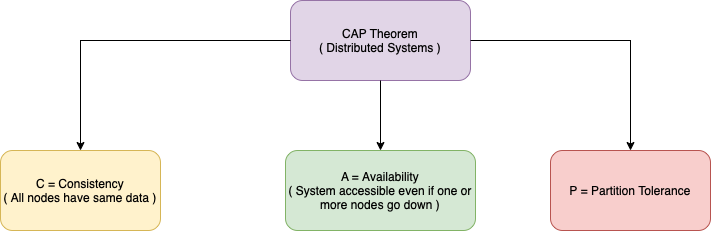

The diagram above was exported from draw.io. Its source (the exported page's mxGraphModel, read from the mxfile embedded in the PNG):
<mxGraphModel dx="786" dy="467" grid="1" gridSize="10" guides="1" tooltips="1" connect="1" arrows="1" fold="1" page="1" pageScale="1" pageWidth="827" pageHeight="1169" math="0" shadow="0">
  <root>
    <mxCell id="0" />
    <mxCell id="1" parent="0" />
    <mxCell id="mjIacmtBEmIdN1b5jZZX-1" value="CAP Theorem&lt;br&gt;( Distributed Systems )" style="rounded=1;whiteSpace=wrap;html=1;fillColor=#e1d5e7;strokeColor=#9673a6;" parent="1" vertex="1">
      <mxGeometry x="360" y="40" width="180" height="80" as="geometry" />
    </mxCell>
    <mxCell id="mjIacmtBEmIdN1b5jZZX-2" value="C = Consistency&lt;br&gt;( All nodes have same data )" style="rounded=1;whiteSpace=wrap;html=1;fillColor=#fff2cc;strokeColor=#d6b656;" parent="1" vertex="1">
      <mxGeometry x="70" y="190" width="160" height="80" as="geometry" />
    </mxCell>
    <mxCell id="mjIacmtBEmIdN1b5jZZX-3" value="" style="endArrow=classic;html=1;rounded=0;exitX=0;exitY=0.5;exitDx=0;exitDy=0;entryX=0.5;entryY=0;entryDx=0;entryDy=0;edgeStyle=orthogonalEdgeStyle;" parent="1" source="mjIacmtBEmIdN1b5jZZX-1" target="mjIacmtBEmIdN1b5jZZX-2" edge="1">
      <mxGeometry width="50" height="50" relative="1" as="geometry">
        <mxPoint x="380" y="270" as="sourcePoint" />
        <mxPoint x="430" y="220" as="targetPoint" />
      </mxGeometry>
    </mxCell>
    <mxCell id="mjIacmtBEmIdN1b5jZZX-4" value="A = Availability&lt;br&gt;( System accessible even if one or more nodes go down )" style="rounded=1;whiteSpace=wrap;html=1;fillColor=#d5e8d4;strokeColor=#82b366;" parent="1" vertex="1">
      <mxGeometry x="355" y="190" width="190" height="80" as="geometry" />
    </mxCell>
    <mxCell id="mjIacmtBEmIdN1b5jZZX-5" value="P = Partition Tolerance" style="rounded=1;whiteSpace=wrap;html=1;fillColor=#f8cecc;strokeColor=#b85450;" parent="1" vertex="1">
      <mxGeometry x="620" y="190" width="160" height="80" as="geometry" />
    </mxCell>
    <mxCell id="mjIacmtBEmIdN1b5jZZX-6" value="" style="endArrow=classic;html=1;rounded=0;entryX=0.5;entryY=0;entryDx=0;entryDy=0;" parent="1" source="mjIacmtBEmIdN1b5jZZX-1" target="mjIacmtBEmIdN1b5jZZX-4" edge="1">
      <mxGeometry width="50" height="50" relative="1" as="geometry">
        <mxPoint x="380" y="270" as="sourcePoint" />
        <mxPoint x="430" y="220" as="targetPoint" />
      </mxGeometry>
    </mxCell>
    <mxCell id="mjIacmtBEmIdN1b5jZZX-7" value="" style="endArrow=classic;html=1;rounded=0;exitX=1;exitY=0.5;exitDx=0;exitDy=0;entryX=0.5;entryY=0;entryDx=0;entryDy=0;edgeStyle=orthogonalEdgeStyle;" parent="1" source="mjIacmtBEmIdN1b5jZZX-1" target="mjIacmtBEmIdN1b5jZZX-5" edge="1">
      <mxGeometry width="50" height="50" relative="1" as="geometry">
        <mxPoint x="380" y="270" as="sourcePoint" />
        <mxPoint x="430" y="220" as="targetPoint" />
      </mxGeometry>
    </mxCell>
  </root>
</mxGraphModel>